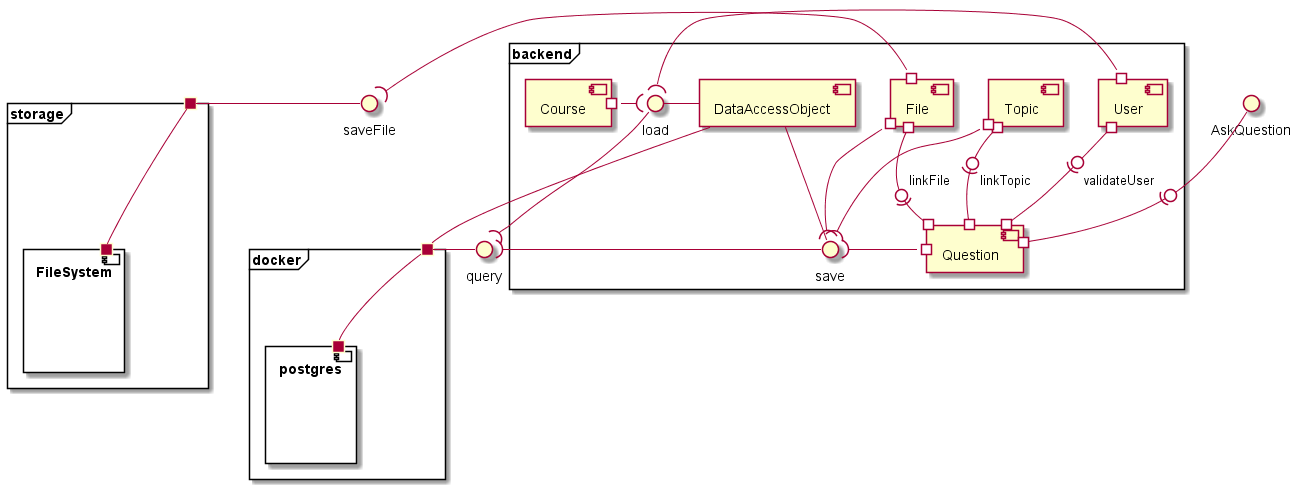

The diagram above was rendered by PlantUML. Its source (embedded in the PNG):
@startuml Ask Question

interface saveFile
interface AskQuestion
interface query

frame backend {
	component [DataAccessObject]
	component [Question]
	component [Course]
	component [Topic]
	component [File]
	component [User]

	interface load
	interface save
}

frame storage {
	port " " as stPort
	component FileSystem {
		port " " as fsPort
	}
	stPort - fsPort
	saveFile - stPort
}

frame docker {
	port " " as pstgrsPort
	component postgres {
		port " " as pgPort
	}
	pstgrsPort - pgPort
	query - pstgrsPort
}

DataAccessObject - load
DataAccessObject - save
load -( query
save -( query
DataAccessObject - pstgrsPort

AskQuestion -0)-# Question
File #-0)-# Question : linkFile
Topic #-0)-# Question : linkTopic
User #-0)-# Question: validateUser

User #-( load
Course #-( load
Question #-( save
Topic #-( save
File #-( save
File #-( saveFile

@enduml